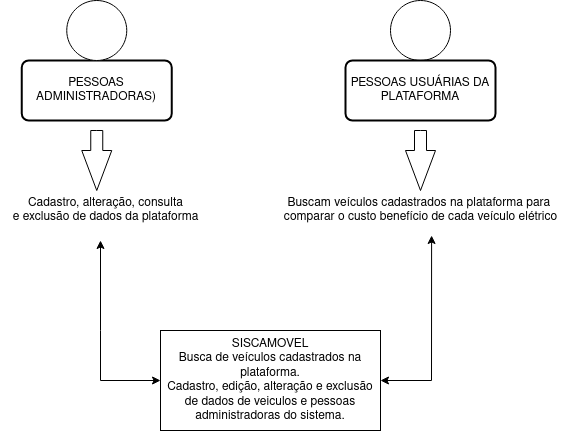

The diagram above was exported from draw.io. Its source (the exported page's mxGraphModel, read from the mxfile embedded in the PNG):
<mxGraphModel dx="880" dy="478" grid="1" gridSize="10" guides="1" tooltips="1" connect="1" arrows="1" fold="1" page="1" pageScale="1" pageWidth="850" pageHeight="1100" background="#FFFFFF" math="0" shadow="0">
  <root>
    <mxCell id="0" />
    <mxCell id="1" parent="0" />
    <mxCell id="y9xQ_3sFnYRsWoDmBuQV-1" value="&lt;div&gt;PESSOAS ADMINISTRADORAS)&lt;/div&gt;" style="rounded=1;whiteSpace=wrap;html=1;absoluteArcSize=1;arcSize=14;strokeWidth=2;" vertex="1" parent="1">
      <mxGeometry x="141.25" y="130" width="150" height="60" as="geometry" />
    </mxCell>
    <mxCell id="y9xQ_3sFnYRsWoDmBuQV-2" value="" style="verticalLabelPosition=bottom;verticalAlign=top;html=1;shape=mxgraph.flowchart.on-page_reference;" vertex="1" parent="1">
      <mxGeometry x="186.25" y="70" width="60" height="60" as="geometry" />
    </mxCell>
    <mxCell id="y9xQ_3sFnYRsWoDmBuQV-4" value="&lt;div&gt;Cadastro, alteração, consulta&lt;/div&gt;&lt;div&gt;e exclusão de dados da plataforma&lt;/div&gt;" style="text;html=1;align=center;verticalAlign=middle;resizable=0;points=[];autosize=1;strokeColor=none;fillColor=none;" vertex="1" parent="1">
      <mxGeometry x="119.99999999999999" y="260" width="210" height="40" as="geometry" />
    </mxCell>
    <mxCell id="y9xQ_3sFnYRsWoDmBuQV-6" value="" style="verticalLabelPosition=bottom;verticalAlign=top;html=1;shape=mxgraph.flowchart.on-page_reference;" vertex="1" parent="1">
      <mxGeometry x="510" y="70" width="60" height="60" as="geometry" />
    </mxCell>
    <mxCell id="y9xQ_3sFnYRsWoDmBuQV-7" value="PESSOAS USUÁRIAS DA PLATAFORMA" style="rounded=1;whiteSpace=wrap;html=1;absoluteArcSize=1;arcSize=14;strokeWidth=2;" vertex="1" parent="1">
      <mxGeometry x="465" y="130" width="150" height="60" as="geometry" />
    </mxCell>
    <mxCell id="y9xQ_3sFnYRsWoDmBuQV-9" value="&lt;div&gt;Buscam veículos cadastrados na plataforma para&amp;nbsp;&lt;/div&gt;&lt;div&gt;comparar o custo benefício de cada veículo elétrico&lt;br&gt;&lt;/div&gt;" style="text;html=1;align=center;verticalAlign=middle;resizable=0;points=[];autosize=1;strokeColor=none;fillColor=none;" vertex="1" parent="1">
      <mxGeometry x="390" y="260" width="300" height="40" as="geometry" />
    </mxCell>
    <mxCell id="y9xQ_3sFnYRsWoDmBuQV-10" value="&lt;div&gt;SISCAMOVEL&lt;/div&gt;&lt;div&gt;Busca de veículos cadastrados na plataforma.&lt;br&gt;&lt;/div&gt;&lt;div&gt;Cadastro, edição, alteração e exclusão de dados de veiculos e pessoas administradoras do sistema.&lt;br&gt;&lt;/div&gt;" style="rounded=0;whiteSpace=wrap;html=1;" vertex="1" parent="1">
      <mxGeometry x="280" y="400" width="220" height="100" as="geometry" />
    </mxCell>
    <mxCell id="y9xQ_3sFnYRsWoDmBuQV-14" value="" style="html=1;shadow=0;dashed=0;align=center;verticalAlign=middle;shape=mxgraph.arrows2.arrow;dy=0.6;dx=40;direction=south;notch=0;" vertex="1" parent="1">
      <mxGeometry x="201.25" y="200" width="30" height="60" as="geometry" />
    </mxCell>
    <mxCell id="y9xQ_3sFnYRsWoDmBuQV-16" value="" style="html=1;shadow=0;dashed=0;align=center;verticalAlign=middle;shape=mxgraph.arrows2.arrow;dy=0.6;dx=40;direction=south;notch=0;" vertex="1" parent="1">
      <mxGeometry x="525" y="200" width="30" height="60" as="geometry" />
    </mxCell>
    <mxCell id="y9xQ_3sFnYRsWoDmBuQV-19" value="" style="endArrow=classic;startArrow=classic;html=1;rounded=0;exitX=0;exitY=0.5;exitDx=0;exitDy=0;" edge="1" parent="1" source="y9xQ_3sFnYRsWoDmBuQV-10">
      <mxGeometry width="50" height="50" relative="1" as="geometry">
        <mxPoint x="280" y="435" as="sourcePoint" />
        <mxPoint x="220" y="310" as="targetPoint" />
        <Array as="points">
          <mxPoint x="220" y="450" />
          <mxPoint x="220" y="400" />
        </Array>
      </mxGeometry>
    </mxCell>
    <mxCell id="y9xQ_3sFnYRsWoDmBuQV-20" value="" style="endArrow=classic;startArrow=classic;html=1;rounded=0;exitX=1;exitY=0.5;exitDx=0;exitDy=0;entryX=0.537;entryY=1.125;entryDx=0;entryDy=0;entryPerimeter=0;" edge="1" parent="1" source="y9xQ_3sFnYRsWoDmBuQV-10" target="y9xQ_3sFnYRsWoDmBuQV-9">
      <mxGeometry width="50" height="50" relative="1" as="geometry">
        <mxPoint x="400" y="340" as="sourcePoint" />
        <mxPoint x="450" y="290" as="targetPoint" />
        <Array as="points">
          <mxPoint x="551" y="450" />
        </Array>
      </mxGeometry>
    </mxCell>
  </root>
</mxGraphModel>